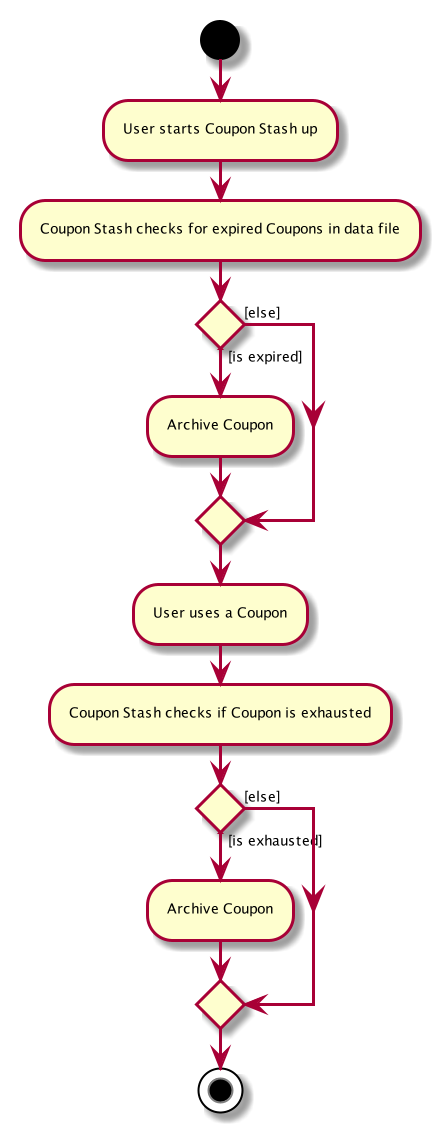

The diagram above was rendered by PlantUML. Its source (embedded in the PNG):
@startuml

skinparam ActivityFontSize 7
skinparam ArrowFontSize 7

start
:User starts Coupon Stash up;
:Coupon Stash checks for expired Coupons in data file;

if () then ([is expired])
    :Archive Coupon;
else ([else])
endif

:User uses a Coupon;
:Coupon Stash checks if Coupon is exhausted;

if () then ([is exhausted])
    :Archive Coupon;
else ([else])
endif

stop

@enduml